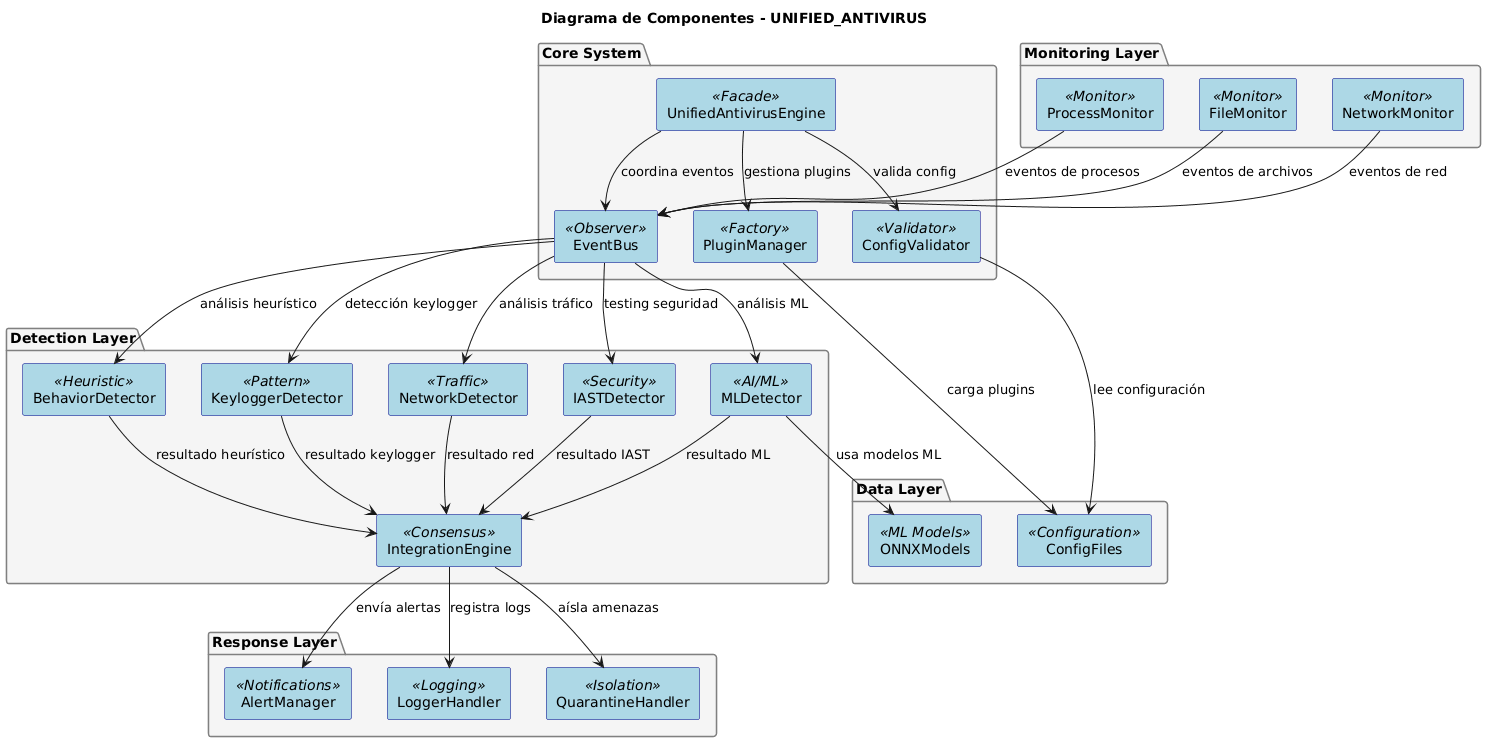

The diagram above was rendered by PlantUML. Its source (embedded in the PNG):
@startuml
' Diagrama de Componentes  - UNIFIED_ANTIVIRUS
' Vista clara y ordenada de los componentes principales

skinparam componentStyle rectangle
skinparam shadowing false
skinparam backgroundColor White
skinparam component {
  BackgroundColor LightBlue
  BorderColor DarkBlue
  FontColor Black
}
skinparam package {
  BackgroundColor WhiteSmoke
  BorderColor Gray
}

title "Diagrama de Componentes - UNIFIED_ANTIVIRUS "

' === CAPA 1: NÚCLEO DEL SISTEMA ===
package "Core System" {
  [UnifiedAntivirusEngine] <<Facade>>
  [PluginManager] <<Factory>>
  [EventBus] <<Observer>>
  [ConfigValidator] <<Validator>>
}

' === CAPA 2: MONITOREO ===
package "Monitoring Layer" {
  [ProcessMonitor] <<Monitor>>
  [FileMonitor] <<Monitor>>
  [NetworkMonitor] <<Monitor>>
}

' === CAPA 3: DETECCIÓN ===
package "Detection Layer" {
  [BehaviorDetector] <<Heuristic>>
  [MLDetector] <<AI/ML>>
  [KeyloggerDetector] <<Pattern>>
  [NetworkDetector] <<Traffic>>
  [IASTDetector] <<Security>>
  [IntegrationEngine] <<Consensus>>
}

' === CAPA 4: RESPUESTA ===
package "Response Layer" {
  [AlertManager] <<Notifications>>
  [LoggerHandler] <<Logging>>
  [QuarantineHandler] <<Isolation>>
}

' === CAPA 5: DATOS ===
package "Data Layer" {
  [ONNXModels] <<ML Models>>
  [ConfigFiles] <<Configuration>>
}

' === FLUJO PRINCIPAL (DE ARRIBA HACIA ABAJO) ===

' 1. NÚCLEO coordina todo
[UnifiedAntivirusEngine] --> [PluginManager] : gestiona plugins
[UnifiedAntivirusEngine] --> [EventBus] : coordina eventos
[UnifiedAntivirusEngine] --> [ConfigValidator] : valida config

' 2. MONITOREO detecta eventos
[ProcessMonitor] --> [EventBus] : eventos de procesos
[FileMonitor] --> [EventBus] : eventos de archivos
[NetworkMonitor] --> [EventBus] : eventos de red

' 3. DETECCIÓN analiza eventos
[EventBus] --> [BehaviorDetector] : análisis heurístico
[EventBus] --> [MLDetector] : análisis ML
[EventBus] --> [KeyloggerDetector] : detección keylogger
[EventBus] --> [NetworkDetector] : análisis tráfico
[EventBus] --> [IASTDetector] : testing seguridad

' 4. CONSENSO toma decisiones
[BehaviorDetector] --> [IntegrationEngine] : resultado heurístico
[MLDetector] --> [IntegrationEngine] : resultado ML
[KeyloggerDetector] --> [IntegrationEngine] : resultado keylogger
[NetworkDetector] --> [IntegrationEngine] : resultado red
[IASTDetector] --> [IntegrationEngine] : resultado IAST

' 5. RESPUESTA ejecuta acciones
[IntegrationEngine] --> [AlertManager] : envía alertas
[IntegrationEngine] --> [LoggerHandler] : registra logs
[IntegrationEngine] --> [QuarantineHandler] : aísla amenazas

' 6. DATOS apoyan el sistema
[MLDetector] --> [ONNXModels] : usa modelos ML
[ConfigValidator] --> [ConfigFiles] : lee configuración
[PluginManager] --> [ConfigFiles] : carga plugins
@enduml